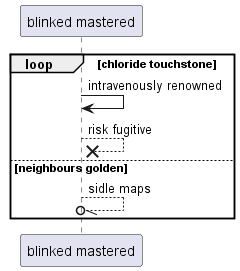

The diagram above was rendered by PlantUML. Its source (embedded in the PNG):
@startuml
participant "blinked mastered" as 0
loop chloride touchstone
0 -> 0: intravenously renowned
0 -->x 0: risk fugitive
else neighbours golden
0 --//o 0: sidle maps
end
@enduml